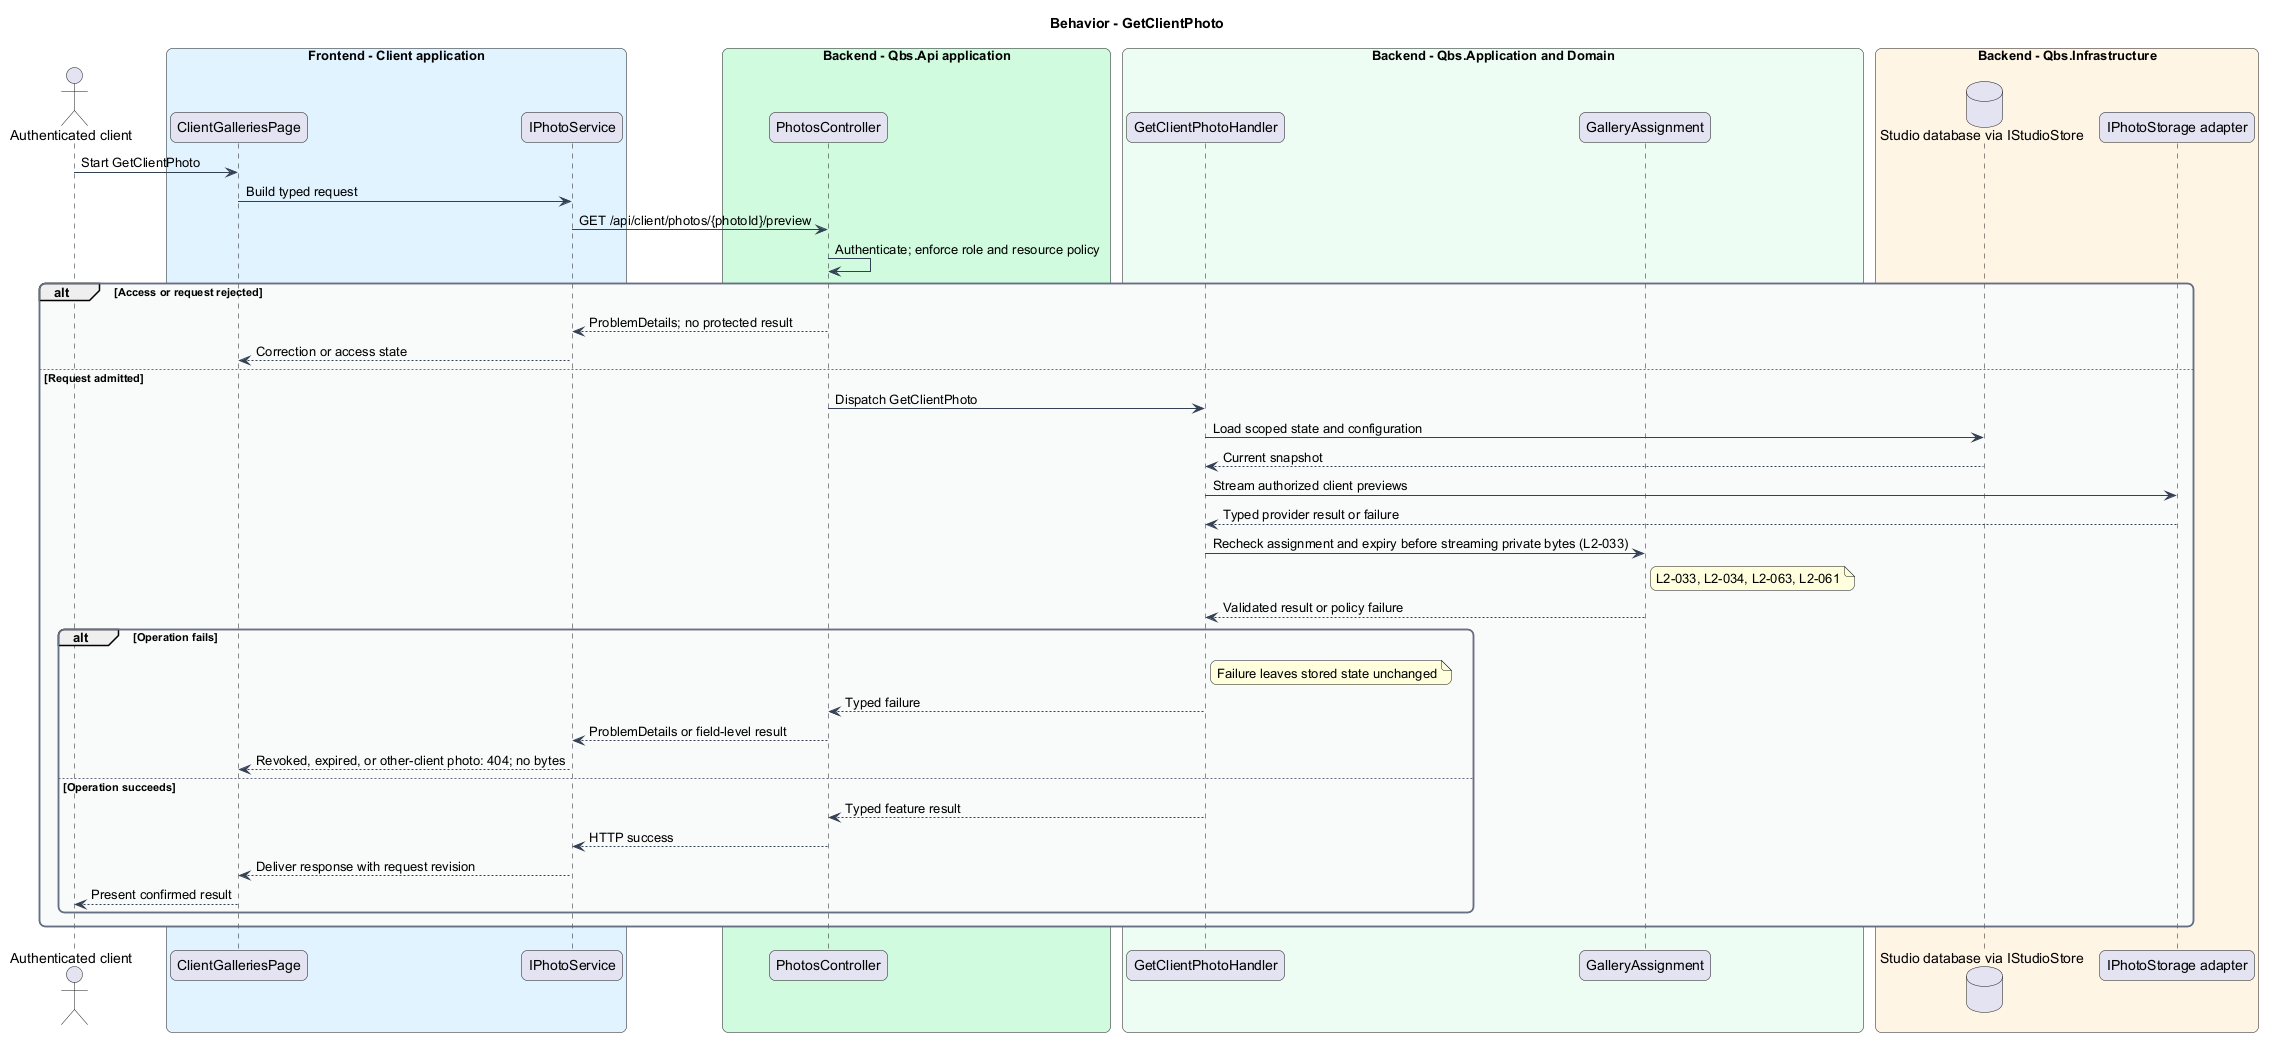

The diagram above was rendered by PlantUML. Its source (embedded in the PNG):
@startuml
skinparam backgroundColor #FFFFFF
skinparam shadowing false
skinparam roundcorner 12
skinparam defaultFontName Arial
skinparam ArrowColor #344054
skinparam rectangle {
  BorderColor #344054
  FontColor #101828
}
skinparam package {
  BorderColor #667085
  FontColor #101828
  BackgroundColor #F9FAFB
}
title Behavior - GetClientPhoto
actor "Authenticated client" as actor
box "Frontend - Client application" #E0F2FE
 participant "ClientGalleriesPage" as page
 participant "IPhotoService" as client
end box
box "Backend - Qbs.Api application" #D1FADF
 participant "PhotosController" as controller
end box
box "Backend - Qbs.Application and Domain" #ECFDF3
 participant "GetClientPhotoHandler" as handler
 participant "GalleryAssignment" as entity
end box
box "Backend - Qbs.Infrastructure" #FFF4E5
 database "Studio database via IStudioStore" as db
 participant "IPhotoStorage adapter" as ext
end box
actor -> page : Start GetClientPhoto
page -> client : Build typed request
client -> controller : GET /api/client/photos/{photoId}/preview
controller -> controller : Authenticate; enforce role and resource policy
alt Access or request rejected
controller --> client : ProblemDetails; no protected result
client --> page : Correction or access state
else Request admitted
controller -> handler : Dispatch GetClientPhoto
handler -> db : Load scoped state and configuration
db --> handler : Current snapshot
handler -> ext : Stream authorized client previews
ext --> handler : Typed provider result or failure
handler -> entity : Recheck assignment and expiry before streaming private bytes (L2-033)
note right of entity
L2-033, L2-034, L2-063, L2-061
end note
entity --> handler : Validated result or policy failure
alt Operation fails
note right of handler : Failure leaves stored state unchanged
handler --> controller : Typed failure
controller --> client : ProblemDetails or field-level result
client --> page : Revoked, expired, or other-client photo: 404; no bytes
else Operation succeeds
handler --> controller : Typed feature result
controller --> client : HTTP success
client --> page : Deliver response with request revision
page --> actor : Present confirmed result
end
end
@enduml